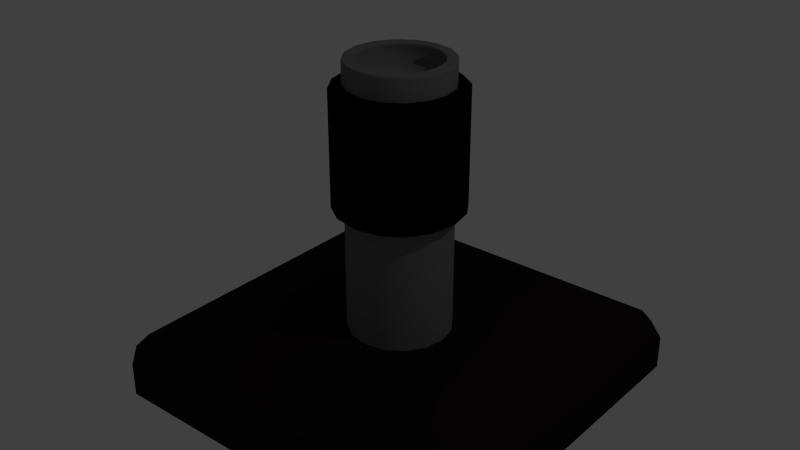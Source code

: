 # Source: Gun_A_001.blend  (saved by Blender 2.73.0; exported with 4.5.12 LTS)
import bpy
from mathutils import Matrix  # noqa: F401  (used for matrix-valued properties, if any)

bpy.ops.wm.read_factory_settings(use_empty=True)
scene = bpy.context.scene
scene.name = 'Scene'

# ---- collections
col_collection_1 = bpy.data.collections.new('Collection 1'); scene.collection.children.link(col_collection_1)

# ---- materials (node trees are filled in below, after node groups)
mat_base = bpy.data.materials.new('Base')
mat_base.alpha_threshold = 0.0
mat_base.use_transparent_shadow = False
mat_base.diffuse_color = (0.01467, 0.009967, 0.009967, 1.0)
mat_base.specular_color = (0.03741, 0.03249, 0.03423)
mat_base.roughness = 0.5
mat_base.specular_intensity = 1.0
mat_base.line_color = (0.0, 0.0, 0.0, 1.0)
mat_barrel = bpy.data.materials.new('Barrel')
mat_barrel.alpha_threshold = 0.0
mat_barrel.use_transparent_shadow = False
mat_barrel.diffuse_color = (0.1679, 0.1679, 0.1679, 1.0)
mat_barrel.roughness = 0.5
mat_black = bpy.data.materials.new('Black')
mat_black.alpha_threshold = 0.0
mat_black.use_transparent_shadow = False
mat_black.diffuse_color = (0.0, 0.0, 0.0, 1.0)
mat_black.roughness = 0.5
mat_black.specular_intensity = 0.7556

# ---- material node trees

# ---- world
world_world = bpy.data.worlds.new('World'); scene.world = world_world
world_world.color = (0.05088, 0.05088, 0.05088)
world_world.use_sun_shadow = False
world_world.sun_shadow_jitter_overblur = 0.0
world_world.cycles.sampling_method = 'MANUAL'
world_world.cycles.sample_map_resolution = 256

# ---- lights
light_lamp = bpy.data.lights.new('Lamp', 'POINT')
light_lamp.transmission_factor = 0.0
light_lamp.cutoff_distance = 30.0
light_lamp.energy = 100.0
light_lamp.shadow_buffer_clip_start = 1.001
light_lamp.shadow_soft_size = 0.1
light_lamp.shadow_maximum_resolution = 0.006
light_lamp.use_absolute_resolution = True
light_lamp.cycles.use_multiple_importance_sampling = False

# ---- meshes
me_square_cannon = bpy.data.meshes.new('Square Cannon')
me_square_cannon.from_pydata([(0.8813, 1.0, -0.1469), (1.0, 0.8813, -0.1469), (1.0, -0.8813, -0.1469), (0.8813, -1.0, -0.1469), (-0.8813, -1.0, -0.1469), (-1.0, -0.8813, -0.1469), (-1.0, 0.8813, -0.1469), (-0.8813, 1.0, -0.1469), (1.0, 0.8813, 0.02817), (0.8813, 1.0, 0.02817), (0.8813, 0.8813, 0.1469), (0.8813, -0.8813, 0.1469), (0.8813, -1.0, 0.02817), (1.0, -0.8813, 0.02817), (-0.8813, -0.8813, 0.1469), (-1.0, -0.8813, 0.02817), (-0.8813, -1.0, 0.02817), (-0.8813, 1.0, 0.02817), (-1.0, 0.8813, 0.02817), (-0.8813, 0.8813, 0.1469), (0.08154, 0.1969, 1.524), (-1.343e-07, 0.2131, 1.524), (-1.383e-07, 0.2663, 0.0), (-1.383e-07, 0.2663, 1.524), (0.1019, 0.2461, 0.0), (0.1019, 0.2461, 1.524), (0.1883, 0.1883, 0.0), (0.1883, 0.1883, 1.524), (0.2461, 0.1019, 0.0), (0.2461, 0.1019, 1.524), (0.2663, -1.905e-07, 0.0), (0.2663, -1.905e-07, 1.524), (0.2461, -0.1019, 0.0), (0.2461, -0.1019, 1.524), (0.1883, -0.1883, 0.0), (0.1883, -0.1883, 1.524), (0.1019, -0.2461, 0.0), (0.1019, -0.2461, 1.524), (-9.805e-08, -0.2663, 0.0), (-9.805e-08, -0.2663, 1.524), (-0.1019, -0.2461, 0.0), (-0.1019, -0.2461, 1.524), (-0.1883, -0.1883, 0.0), (-0.1883, -0.1883, 1.524), (-0.2461, -0.1019, 0.0), (-0.2461, -0.1019, 1.524), (-0.2663, -1.757e-07, 0.0), (-0.2663, -1.757e-07, 1.524), (-0.2461, 0.1019, 0.0), (-0.2461, 0.1019, 1.524), (-0.1883, 0.1883, 0.0), (-0.1883, 0.1883, 1.524), (-0.1019, 0.2461, 0.0), (-0.1019, 0.2461, 1.524), (0.1507, 0.1507, 1.524), (0.1969, 0.08154, 1.524), (0.2131, -1.887e-07, 1.524), (0.1969, -0.08154, 1.524), (0.1507, -0.1507, 1.524), (0.08154, -0.1969, 1.524), (-1.021e-07, -0.2131, 1.524), (-0.08154, -0.1969, 1.524), (-0.1507, -0.1507, 1.524), (-0.1969, -0.08154, 1.524), (-0.2131, -1.769e-07, 1.524), (-0.1969, 0.08154, 1.524), (-0.1507, 0.1507, 1.524), (-0.08154, 0.1969, 1.524), (0.08154, 0.1969, 1.44), (-1.343e-07, 0.2131, 1.44), (0.1507, 0.1507, 1.44), (0.1969, 0.08154, 1.44), (0.2131, -1.887e-07, 1.44), (0.1969, -0.08154, 1.44), (0.1507, -0.1507, 1.44), (0.08154, -0.1969, 1.44), (-1.021e-07, -0.2131, 1.44), (-0.08154, -0.1969, 1.44), (-0.1507, -0.1507, 1.44), (-0.1969, -0.08154, 1.44), (-0.2131, -1.769e-07, 1.44), (-0.1969, 0.08154, 1.44), (-0.1507, 0.1507, 1.44), (-0.08154, 0.1969, 1.44), (0.08154, 0.1969, 1.536), (-1.343e-07, 0.2131, 1.536), (-1.383e-07, 0.2663, 1.536), (0.1019, 0.2461, 1.536), (0.1883, 0.1883, 1.536), (0.2461, 0.1019, 1.536), (0.2663, -1.905e-07, 1.536), (0.2461, -0.1019, 1.536), (0.1883, -0.1883, 1.536), (0.1019, -0.2461, 1.536), (-9.805e-08, -0.2663, 1.536), (-0.1019, -0.2461, 1.536), (-0.1883, -0.1883, 1.536), (-0.2461, -0.1019, 1.536), (-0.2663, -1.757e-07, 1.536), (-0.2461, 0.1019, 1.536), (-0.1883, 0.1883, 1.536), (-0.1019, 0.2461, 1.536), (0.1507, 0.1507, 1.536), (0.1969, 0.08154, 1.536), (0.2131, -1.887e-07, 1.536), (0.1969, -0.08154, 1.536), (0.1507, -0.1507, 1.536), (0.08154, -0.1969, 1.536), (-1.021e-07, -0.2131, 1.536), (-0.08154, -0.1969, 1.536), (-0.1507, -0.1507, 1.536), (-0.1969, -0.08154, 1.536), (-0.2131, -1.769e-07, 1.536), (-0.1969, 0.08154, 1.536), (-0.1507, 0.1507, 1.536), (-0.08154, 0.1969, 1.536), (-0.2433, -0.1008, 1.536), (0.1008, -0.2433, 1.536), (-0.1862, 0.1862, 1.536), (0.2433, 0.1008, 1.536), (-0.1862, -0.1862, 1.536), (0.1862, -0.1862, 1.536), (-0.2633, -1.758e-07, 1.536), (-0.2433, 0.1008, 1.536), (0.1008, 0.2433, 1.536), (0.1862, 0.1862, 1.536), (-0.1008, 0.2433, 1.536), (-1.38e-07, 0.2633, 1.536), (-9.828e-08, -0.2633, 1.536), (-0.1008, -0.2433, 1.536), (0.2633, -1.904e-07, 1.536), (0.2433, -0.1008, 1.536), (-0.2166, -1.768e-07, 1.536), (0.08289, 0.2001, 1.536), (-0.08289, 0.2001, 1.536), (-1.019e-07, -0.2166, 1.536), (0.2166, -1.888e-07, 1.536), (-0.2001, -0.08289, 1.536), (0.08289, -0.2001, 1.536), (-0.1532, 0.1532, 1.536), (0.2001, 0.08289, 1.536), (-0.1532, -0.1532, 1.536), (0.1532, -0.1532, 1.536), (-0.2001, 0.08289, 1.536), (0.1532, 0.1532, 1.536), (-1.346e-07, 0.2166, 1.536), (-0.08289, -0.2001, 1.536), (0.2001, -0.08289, 1.536)], [], [(3, 12, 16, 4), (5, 15, 18, 6), (10, 19, 14, 11), (1, 8, 13, 2), (8, 9, 10), (11, 12, 13), (14, 15, 16), (17, 18, 19), (0, 9, 8, 1), (2, 13, 12, 3), (4, 16, 15, 5), (6, 18, 17, 7), (10, 11, 13, 8), (9, 17, 19, 10), (11, 14, 16, 12), (14, 19, 18, 15), (9, 0, 7, 17), (55, 54, 70, 71), (47, 45, 97, 98), (22, 23, 25, 24), (62, 61, 77, 78), (61, 62, 110, 109), (24, 25, 27, 26), (59, 58, 74, 75), (39, 37, 93, 94), (26, 27, 29, 28), (63, 62, 78, 79), (31, 29, 89, 90), (28, 29, 31, 30), (21, 67, 83, 69), (65, 66, 114, 113), (30, 31, 33, 32), (56, 55, 71, 72), (54, 55, 103, 102), (32, 33, 35, 34), (60, 59, 75, 76), (53, 51, 100, 101), (34, 35, 37, 36), (20, 21, 69, 68), (58, 59, 107, 106), (36, 37, 39, 38), (64, 63, 79, 80), (45, 43, 96, 97), (38, 39, 41, 40), (57, 56, 72, 73), (37, 35, 92, 93), (40, 41, 43, 42), (61, 60, 76, 77), (62, 63, 111, 110), (42, 43, 45, 44), (54, 20, 68, 70), (67, 21, 85, 115), (44, 45, 47, 46), (65, 64, 80, 81), (29, 27, 88, 89), (46, 47, 49, 48), (68, 69, 83, 82, 81, 80, 79, 78, 77, 76, 75, 74, 73, 72, 71, 70), (25, 23, 86, 87), (48, 49, 51, 50), (55, 56, 104, 103), (52, 53, 23, 22), (50, 51, 53, 52), (66, 65, 81, 82), (51, 49, 99, 100), (67, 66, 82, 83), (58, 57, 73, 74), (135, 138, 107, 108), (134, 139, 114, 115), (136, 140, 103, 104), (137, 141, 110, 111), (138, 142, 106, 107), (139, 143, 113, 114), (140, 144, 102, 103), (133, 145, 85, 84), (141, 146, 109, 110), (142, 147, 105, 106), (143, 132, 112, 113), (144, 133, 84, 102), (145, 134, 115, 85), (146, 135, 108, 109), (147, 136, 104, 105), (132, 137, 111, 112), (57, 58, 106, 105), (20, 54, 102, 84), (66, 67, 115, 114), (64, 65, 113, 112), (33, 31, 90, 91), (23, 53, 101, 86), (41, 39, 94, 95), (60, 61, 109, 108), (49, 47, 98, 99), (56, 57, 105, 104), (27, 25, 87, 88), (21, 20, 84, 85), (63, 64, 112, 111), (35, 33, 91, 92), (43, 41, 95, 96), (59, 60, 108, 107), (98, 97, 116, 122), (91, 90, 130, 131), (95, 94, 128, 129), (86, 101, 126, 127), (88, 87, 124, 125), (99, 98, 122, 123), (92, 91, 131, 121), (96, 95, 129, 120), (87, 86, 127, 124), (89, 88, 125, 119), (100, 99, 123, 118), (93, 92, 121, 117), (97, 96, 120, 116), (90, 89, 119, 130), (101, 100, 118, 126), (94, 93, 117, 128), (122, 116, 137, 132), (131, 130, 136, 147), (129, 128, 135, 146), (127, 126, 134, 145), (125, 124, 133, 144), (123, 122, 132, 143), (121, 131, 147, 142), (120, 129, 146, 141), (124, 127, 145, 133), (119, 125, 144, 140), (118, 123, 143, 139), (117, 121, 142, 138), (116, 120, 141, 137), (130, 119, 140, 136), (126, 118, 139, 134), (128, 117, 138, 135)])
me_square_cannon.polygons.foreach_set('use_smooth', [True] * 130)
me_square_cannon.polygons.foreach_set('material_index', [0, 0, 0, 0, 0, 0, 0, 0, 0, 0, 0, 0, 0, 0, 0, 0, 0, 1, 1, 1, 1, 1, 1, 1, 1, 1, 1, 1, 1, 1, 1, 1, 1, 1, 1, 1, 1, 1, 1, 1, 1, 1, 1, 1, 1, 1, 1, 1, 1, 1, 1, 1, 1, 1, 1, 1, 1, 1, 1, 1, 1, 1, 1, 1, 1, 1, 1, 1, 1, 1, 1, 1, 1, 1, 1, 1, 1, 1, 1, 1, 1, 1, 1, 1, 1, 1, 1, 1, 1, 1, 1, 1, 1, 1, 1, 1, 1, 1, 1, 1, 1, 1, 1, 1, 1, 1, 1, 1, 1, 1, 1, 1, 1, 1, 1, 1, 1, 1, 1, 1, 1, 1, 1, 1, 1, 1, 1, 1, 1, 1])
me_square_cannon.materials.append(mat_base)
me_square_cannon.materials.append(mat_barrel)
me_square_cannon.use_remesh_preserve_volume = False
me_square_cannon.use_remesh_preserve_attributes = False
me_square_cannon.use_mirror_vertex_groups = False
me_square_cannon.update()
me_cylinder = bpy.data.meshes.new('Cylinder')
me_cylinder.from_pydata([(1.71e-09, 0.2117, -0.01835), (0.081, 0.1955, -0.01835), (0.1497, 0.1497, -0.01835), (0.1955, 0.081, -0.01835), (0.2117, -8.068e-09, -0.01835), (0.1955, -0.081, -0.01835), (0.1497, -0.1497, -0.01835), (0.081, -0.1955, -0.01835), (3.367e-08, -0.2117, -0.01835), (-0.081, -0.1955, -0.01835), (-0.1497, -0.1497, -0.01835), (-0.1955, -0.081, -0.01835), (-0.2117, 3.708e-09, -0.01835), (-0.1955, 0.081, -0.01835), (-0.1497, 0.1497, -0.01835), (-0.081, 0.1955, -0.01835), (-4.532e-09, 0.2928, -0.01835), (-6.22e-09, 0.3147, -0.03408), (0.1204, 0.2908, -0.03408), (0.112, 0.2705, -0.01835), (0.2225, 0.2225, -0.03408), (0.207, 0.207, -0.01835), (0.2908, 0.1204, -0.03408), (0.2705, 0.112, -0.01835), (0.3147, -1.341e-08, -0.03408), (0.2928, -1.227e-08, -0.01835), (0.2908, -0.1204, -0.03408), (0.2705, -0.112, -0.01835), (0.2225, -0.2225, -0.03408), (0.207, -0.207, -0.01835), (0.1204, -0.2908, -0.03408), (0.112, -0.2705, -0.01835), (4.13e-08, -0.3147, -0.03408), (3.968e-08, -0.2928, -0.01835), (-0.1204, -0.2908, -0.03408), (-0.112, -0.2705, -0.01835), (-0.2225, -0.2225, -0.03408), (-0.207, -0.207, -0.01835), (-0.2908, -0.1204, -0.03408), (-0.2705, -0.112, -0.01835), (-0.3147, 4.102e-09, -0.03408), (-0.2928, 4.018e-09, -0.01835), (-0.2908, 0.1204, -0.03408), (-0.2705, 0.112, -0.01835), (-0.2225, 0.2225, -0.03408), (-0.207, 0.207, -0.01835), (-0.1204, 0.2908, -0.03408), (-0.112, 0.2705, -0.01835), (-6.22e-09, 0.3147, -0.6015), (-1.546e-08, 0.2912, -0.6184), (0.1114, 0.269, -0.6184), (0.1204, 0.2908, -0.6015), (0.2059, 0.2059, -0.6184), (0.2225, 0.2225, -0.6015), (0.269, 0.1114, -0.6184), (0.2908, 0.1204, -0.6015), (0.2912, -1.367e-08, -0.6184), (0.3147, -1.341e-08, -0.6015), (0.269, -0.1114, -0.6184), (0.2908, -0.1204, -0.6015), (0.2059, -0.2059, -0.6184), (0.2225, -0.2225, -0.6015), (0.1114, -0.269, -0.6184), (0.1204, -0.2908, -0.6015), (3.297e-08, -0.2912, -0.6184), (4.13e-08, -0.3147, -0.6015), (-0.1114, -0.269, -0.6184), (-0.1204, -0.2908, -0.6015), (-0.2059, -0.2059, -0.6184), (-0.2225, -0.2225, -0.6015), (-0.269, -0.1114, -0.6184), (-0.2908, -0.1204, -0.6015), (-0.2912, 6.678e-10, -0.6184), (-0.3147, 4.102e-09, -0.6015), (-0.269, 0.1114, -0.6184), (-0.2908, 0.1204, -0.6015), (-0.2059, 0.2059, -0.6184), (-0.2225, 0.2225, -0.6015), (-0.1114, 0.269, -0.6184), (-0.1204, 0.2908, -0.6015)], [], [(48, 17, 18, 51), (21, 19, 1, 2), (23, 21, 2, 3), (25, 23, 3, 4), (27, 25, 4, 5), (29, 27, 5, 6), (31, 29, 6, 7), (33, 31, 7, 8), (35, 33, 8, 9), (37, 35, 9, 10), (39, 37, 10, 11), (41, 39, 11, 12), (43, 41, 12, 13), (45, 43, 13, 14), (57, 24, 26, 59), (16, 47, 15, 0), (47, 45, 14, 15), (79, 46, 17, 48), (63, 30, 32, 65), (69, 36, 38, 71), (75, 42, 44, 77), (59, 26, 28, 61), (65, 32, 34, 67), (71, 38, 40, 73), (55, 22, 24, 57), (77, 44, 46, 79), (61, 28, 30, 63), (19, 16, 0, 1), (53, 20, 22, 55), (67, 34, 36, 69), (73, 40, 42, 75), (18, 17, 16, 19), (20, 18, 19, 21), (22, 20, 21, 23), (24, 22, 23, 25), (26, 24, 25, 27), (28, 26, 27, 29), (30, 28, 29, 31), (32, 30, 31, 33), (34, 32, 33, 35), (36, 34, 35, 37), (38, 36, 37, 39), (40, 38, 39, 41), (42, 40, 41, 43), (44, 42, 43, 45), (46, 44, 45, 47), (17, 46, 47, 16), (51, 18, 20, 53), (48, 51, 50, 49), (51, 53, 52, 50), (53, 55, 54, 52), (55, 57, 56, 54), (57, 59, 58, 56), (59, 61, 60, 58), (61, 63, 62, 60), (63, 65, 64, 62), (65, 67, 66, 64), (67, 69, 68, 66), (69, 71, 70, 68), (71, 73, 72, 70), (73, 75, 74, 72), (75, 77, 76, 74), (77, 79, 78, 76), (79, 48, 49, 78), (49, 50, 52, 54, 56, 58, 60, 62, 64, 66, 68, 70, 72, 74, 76, 78)])
me_cylinder.polygons.foreach_set('use_smooth', [True] * 65)
me_cylinder.materials.append(mat_black)
me_cylinder.use_remesh_preserve_volume = False
me_cylinder.use_remesh_preserve_attributes = False
me_cylinder.use_mirror_vertex_groups = False
me_cylinder.update()

# ---- objects
ob_cannon = bpy.data.objects.new('Cannon', me_square_cannon)
ob_moving_part = bpy.data.objects.new('Moving part', me_cylinder)
ob_lamp = bpy.data.objects.new('Lamp', light_lamp)

# ---- transforms, parenting, visibility, modifiers, constraints
ob_cannon.location = (0.0, 0.0, 0.0)
ob_cannon.lock_rotations_4d = False
ob_cannon.empty_display_type = 'ARROWS'
ob_cannon.lineart.crease_threshold = 0.0
ob_moving_part.parent = ob_cannon
ob_moving_part.location = (-1.159e-07, -1.797e-07, 1.437)
ob_moving_part.scale = (1.05, 1.05, 1.05)
ob_moving_part.lineart.crease_threshold = 0.0
ob_lamp.location = (4.076, 1.005, 5.904)
ob_lamp.rotation_euler = (0.6503, 0.05522, 1.866)
ob_lamp.lock_rotations_4d = False
ob_lamp.empty_display_type = 'ARROWS'
ob_lamp.color = (0.0, 0.0, 0.0, 0.0)
ob_lamp.lineart.crease_threshold = 0.0

# ---- collection membership
col_collection_1.objects.link(ob_cannon)
col_collection_1.objects.link(ob_moving_part)
col_collection_1.objects.link(ob_lamp)

# ---- scene / render settings (as saved in the file)
scene.frame_start = 1; scene.frame_end = 250; scene.frame_set(1)
scene.render.engine = 'BLENDER_EEVEE_NEXT'
scene.render.resolution_percentage = 50
scene.render.dither_intensity = 0.0
scene.cycles.use_denoising = False
scene.cycles.samples = 10
scene.cycles.sampling_pattern = 'TABULATED_SOBOL'
scene.cycles.light_sampling_threshold = 0.0
scene.cycles.use_adaptive_sampling = False
scene.cycles.use_light_tree = False
scene.cycles.blur_glossy = 0.0
scene.cycles.pixel_filter_type = 'GAUSSIAN'
scene.cycles.sample_clamp_indirect = 0.0
scene.view_settings.view_transform = 'Standard'
bpy.context.view_layer.update()

# ---- added for rendering (the .blend has no active camera): camera
cam_auto = bpy.data.cameras.new('AutoCamera')
cam_auto.lens = 50.0
cam_auto.sensor_width = 36.0
cam_auto.clip_end = 1000.0
ob_auto_camera = bpy.data.objects.new('AutoCamera', cam_auto)
scene.collection.objects.link(ob_auto_camera)
ob_auto_camera.location = (3.04533, -3.6544, 3.13104)
ob_auto_camera.rotation_euler = (1.09748, -7.21219e-08, 0.694738)
scene.camera = ob_auto_camera
bpy.context.view_layer.update()
